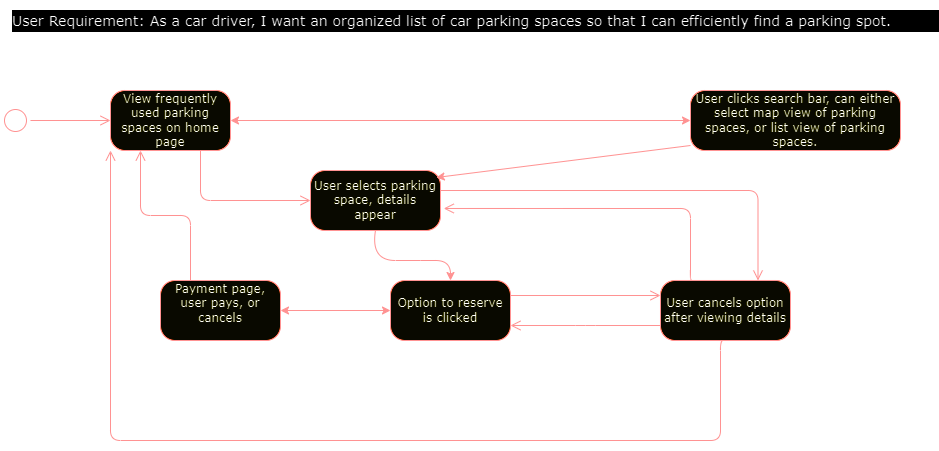

The diagram above was exported from draw.io. Its source (the exported page's mxGraphModel, read from the mxfile embedded in the PNG):
<mxGraphModel dx="1050" dy="583" grid="1" gridSize="10" guides="1" tooltips="1" connect="1" arrows="1" fold="1" page="1" pageScale="1" pageWidth="1100" pageHeight="850" background="none" math="0" shadow="0">
  <root>
    <mxCell id="0" />
    <mxCell id="1" parent="0" />
    <mxCell id="382b91b5511bd0f7-1" value="" style="ellipse;html=1;shape=startState;fillColor=#000000;strokeColor=#ff0000;rounded=1;shadow=0;comic=0;labelBackgroundColor=none;fontFamily=Verdana;fontSize=12;fontColor=#000000;align=center;direction=south;" parent="1" vertex="1">
      <mxGeometry x="130" y="135" width="30" height="30" as="geometry" />
    </mxCell>
    <mxCell id="382b91b5511bd0f7-5" value="&lt;div&gt;Payment page, user pays, or cancels&lt;br&gt;&lt;/div&gt;&lt;div&gt;&lt;br&gt;&lt;/div&gt;" style="rounded=1;whiteSpace=wrap;html=1;arcSize=24;fillColor=#ffffc0;strokeColor=#ff0000;shadow=0;comic=0;labelBackgroundColor=none;fontFamily=Verdana;fontSize=12;fontColor=#000000;align=center;" parent="1" vertex="1">
      <mxGeometry x="290" y="310" width="120" height="60" as="geometry" />
    </mxCell>
    <mxCell id="382b91b5511bd0f7-6" value="View frequently used parking spaces on home page" style="rounded=1;whiteSpace=wrap;html=1;arcSize=24;fillColor=#ffffc0;strokeColor=#ff0000;shadow=0;comic=0;labelBackgroundColor=none;fontFamily=Verdana;fontSize=12;fontColor=#000000;align=center;" parent="1" vertex="1">
      <mxGeometry x="240" y="120" width="120" height="60" as="geometry" />
    </mxCell>
    <mxCell id="3cde6dad864a17aa-3" style="edgeStyle=orthogonalEdgeStyle;html=1;exitX=1;exitY=0.5;entryX=0.75;entryY=0;labelBackgroundColor=none;endArrow=open;endSize=8;strokeColor=#ff0000;fontFamily=Verdana;fontSize=12;align=left;exitDx=0;exitDy=0;entryDx=0;entryDy=0;" parent="1" source="382b91b5511bd0f7-7" target="382b91b5511bd0f7-9" edge="1">
      <mxGeometry relative="1" as="geometry">
        <Array as="points">
          <mxPoint x="560" y="220" />
          <mxPoint x="880" y="220" />
        </Array>
        <mxPoint x="765" y="210" as="sourcePoint" />
        <mxPoint x="1025" y="305" as="targetPoint" />
      </mxGeometry>
    </mxCell>
    <mxCell id="382b91b5511bd0f7-7" value="&lt;div&gt;User selects parking space, details appear&lt;/div&gt;" style="rounded=1;whiteSpace=wrap;html=1;arcSize=24;fillColor=#ffffc0;strokeColor=#ff0000;shadow=0;comic=0;labelBackgroundColor=none;fontFamily=Verdana;fontSize=12;fontColor=#000000;align=center;" parent="1" vertex="1">
      <mxGeometry x="440" y="200" width="130" height="60" as="geometry" />
    </mxCell>
    <mxCell id="3cde6dad864a17aa-13" style="edgeStyle=elbowEdgeStyle;html=1;exitX=0;exitY=0.75;entryX=1;entryY=0.75;labelBackgroundColor=none;endArrow=open;endSize=8;strokeColor=#ff0000;fontFamily=Verdana;fontSize=12;align=left;" parent="1" source="382b91b5511bd0f7-9" target="382b91b5511bd0f7-10" edge="1">
      <mxGeometry relative="1" as="geometry" />
    </mxCell>
    <mxCell id="382b91b5511bd0f7-9" value="User cancels option after viewing details" style="rounded=1;whiteSpace=wrap;html=1;arcSize=24;fillColor=#ffffc0;strokeColor=#ff0000;shadow=0;comic=0;labelBackgroundColor=none;fontFamily=Verdana;fontSize=12;fontColor=#000000;align=center;" parent="1" vertex="1">
      <mxGeometry x="790" y="310" width="130" height="60" as="geometry" />
    </mxCell>
    <mxCell id="382b91b5511bd0f7-10" value="Option to reserve is clicked" style="rounded=1;whiteSpace=wrap;html=1;arcSize=24;fillColor=#ffffc0;strokeColor=#ff0000;shadow=0;comic=0;labelBackgroundColor=none;fontFamily=Verdana;fontSize=12;fontColor=#000000;align=center;" parent="1" vertex="1">
      <mxGeometry x="520" y="310" width="120" height="60" as="geometry" />
    </mxCell>
    <mxCell id="2a3bc250acf0617d-9" style="edgeStyle=orthogonalEdgeStyle;html=1;labelBackgroundColor=none;endArrow=open;endSize=8;strokeColor=#ff0000;fontFamily=Verdana;fontSize=12;align=left;" parent="1" source="382b91b5511bd0f7-1" target="382b91b5511bd0f7-6" edge="1">
      <mxGeometry relative="1" as="geometry" />
    </mxCell>
    <mxCell id="2a3bc250acf0617d-10" style="edgeStyle=orthogonalEdgeStyle;html=1;labelBackgroundColor=none;endArrow=open;endSize=8;strokeColor=#ff0000;fontFamily=Verdana;fontSize=12;align=left;entryX=0;entryY=0.5;" parent="1" source="382b91b5511bd0f7-6" target="382b91b5511bd0f7-7" edge="1">
      <mxGeometry relative="1" as="geometry">
        <Array as="points">
          <mxPoint x="330" y="230" />
        </Array>
      </mxGeometry>
    </mxCell>
    <mxCell id="2a3bc250acf0617d-12" style="edgeStyle=orthogonalEdgeStyle;html=1;exitX=0.25;exitY=0;entryX=0.25;entryY=1;labelBackgroundColor=none;endArrow=open;endSize=8;strokeColor=#ff0000;fontFamily=Verdana;fontSize=12;align=left;" parent="1" source="382b91b5511bd0f7-5" target="382b91b5511bd0f7-6" edge="1">
      <mxGeometry relative="1" as="geometry" />
    </mxCell>
    <mxCell id="2a3bc250acf0617d-15" style="edgeStyle=orthogonalEdgeStyle;html=1;exitX=1;exitY=0.25;entryX=0;entryY=0.25;labelBackgroundColor=none;endArrow=open;endSize=8;strokeColor=#ff0000;fontFamily=Verdana;fontSize=12;align=left;" parent="1" source="382b91b5511bd0f7-10" target="382b91b5511bd0f7-9" edge="1">
      <mxGeometry relative="1" as="geometry" />
    </mxCell>
    <mxCell id="ZDWSteUXq-37JtE0QG8x-1" value="&lt;div&gt;User clicks search bar, can either select map view of parking spaces, or list view of parking spaces.&lt;/div&gt;" style="rounded=1;whiteSpace=wrap;html=1;arcSize=24;fillColor=#ffffc0;strokeColor=#ff0000;shadow=0;comic=0;labelBackgroundColor=none;fontFamily=Verdana;fontSize=12;fontColor=#000000;align=center;" parent="1" vertex="1">
      <mxGeometry x="820" y="120" width="210" height="60" as="geometry" />
    </mxCell>
    <mxCell id="jNq19sZ7IttOkfsxqi6d-4" value="&lt;ol style=&quot;margin: 0px; padding: 0px; border: 0px; vertical-align: baseline; list-style: none; min-height: 0px; overflow: hidden; text-align: start; font-size: 14px;&quot; tabindex=&quot;0&quot; data-list-id=&quot;chat-messages&quot; role=&quot;list&quot; aria-label=&quot;Messages in&quot; class=&quot;scrollerInner__059a5&quot;&gt;&lt;li style=&quot;margin: 0px; padding: 0px; border: 0px; font-weight: inherit; font-style: inherit; vertical-align: baseline; outline: none; position: relative;&quot; aria-setsize=&quot;-1&quot; class=&quot;messageListItem__6a4fb&quot; id=&quot;chat-messages-1202646909362245704-1206653406081458186&quot;&gt;&lt;div style=&quot;margin: 0px; padding-top: var(--custom-message-spacing-vertical-container-cozy); padding-bottom: var(--custom-message-spacing-vertical-container-cozy); padding-left: var(--custom-message-margin-left-content-cozy); border: 0px; font-weight: inherit; font-style: inherit; vertical-align: baseline; outline: 0px; position: relative; overflow-wrap: break-word; user-select: text; flex: 0 0 auto; min-height: 1.375rem; padding-right: 48px !important;&quot; aria-labelledby=&quot;message-username-1206653093479981088 uid_1 message-content-1206653406081458186 uid_2 message-timestamp-1206653406081458186&quot; aria-roledescription=&quot;Message&quot; aria-setsize=&quot;-1&quot; tabindex=&quot;-1&quot; data-list-item-id=&quot;chat-messages___chat-messages-1202646909362245704-1206653406081458186&quot; role=&quot;article&quot; class=&quot;message__80c10 cozyMessage__64ce7 wrapper__09ecc cozy_f5c119 zalgo__39311&quot;&gt;&lt;div style=&quot;margin: 0px; padding: 0px; border: 0px; font-weight: inherit; font-style: inherit; vertical-align: baseline; outline: 0px; position: static;&quot; class=&quot;contents_f41bb2&quot;&gt;&lt;div style=&quot;margin-top: 0px; margin-right: 0px; margin-bottom: 0px; margin-left: calc(-1*var(--custom-message-margin-left-content-cozy)); padding-top: 0px; padding-right: 0px; padding-bottom: 0px; padding-left: var(--custom-message-margin-left-content-cozy); border: 0px; font-weight: inherit; font-style: inherit; vertical-align: baseline; outline: 0px; line-height: 1.375rem; overflow-wrap: break-word; user-select: text; color: var(--text-normal); position: relative; overflow: hidden;&quot; class=&quot;markup_a7e664 messageContent__21e69&quot; id=&quot;message-content-1206653406081458186&quot;&gt;&lt;font style=&quot;font-size: 14px;&quot; face=&quot;Verdana&quot;&gt;User Requirement: As a car driver&lt;span style=&quot;margin: 0px; padding: 0px; border: 0px; font-weight: inherit; font-style: inherit; vertical-align: baseline; outline: 0px;&quot;&gt;, I want an organized list of car parking spaces so that I can efficiently find a parking spot.&lt;/span&gt;&lt;/font&gt;&lt;/div&gt;&lt;/div&gt;&lt;/div&gt;&lt;/li&gt;&lt;/ol&gt;" style="text;html=1;align=center;verticalAlign=middle;resizable=0;points=[];autosize=1;strokeColor=none;fillColor=none;labelBackgroundColor=default;" parent="1" vertex="1">
      <mxGeometry x="160" y="30" width="890" height="40" as="geometry" />
    </mxCell>
    <mxCell id="ZDWSteUXq-37JtE0QG8x-2" value="" style="endArrow=classic;html=1;rounded=0;exitX=0;exitY=1;exitDx=0;exitDy=0;entryX=0.967;entryY=0.117;entryDx=0;entryDy=0;entryPerimeter=0;strokeColor=#FF0000;" parent="1" target="382b91b5511bd0f7-7" edge="1">
      <mxGeometry width="50" height="50" relative="1" as="geometry">
        <mxPoint x="820" y="175" as="sourcePoint" />
        <mxPoint x="525" y="425" as="targetPoint" />
      </mxGeometry>
    </mxCell>
    <mxCell id="ZDWSteUXq-37JtE0QG8x-6" value="" style="curved=1;endArrow=classic;html=1;rounded=0;exitX=0.5;exitY=1;exitDx=0;exitDy=0;entryX=0.5;entryY=0;entryDx=0;entryDy=0;strokeColor=#FF0000;" edge="1" parent="1" source="382b91b5511bd0f7-7" target="382b91b5511bd0f7-10">
      <mxGeometry width="50" height="50" relative="1" as="geometry">
        <mxPoint x="500" y="270" as="sourcePoint" />
        <mxPoint x="620" y="260" as="targetPoint" />
        <Array as="points">
          <mxPoint x="500" y="290" />
          <mxPoint x="550" y="290" />
          <mxPoint x="580" y="290" />
        </Array>
      </mxGeometry>
    </mxCell>
    <mxCell id="jNq19sZ7IttOkfsxqi6d-7" style="edgeStyle=orthogonalEdgeStyle;html=1;labelBackgroundColor=none;endArrow=open;endSize=8;strokeColor=#ff0000;fontFamily=Verdana;fontSize=12;align=left;entryX=0;entryY=1;entryDx=0;entryDy=0;exitX=0.5;exitY=1;exitDx=0;exitDy=0;" edge="1" parent="1" source="382b91b5511bd0f7-9" target="382b91b5511bd0f7-6">
      <mxGeometry relative="1" as="geometry">
        <mxPoint x="850" y="460" as="sourcePoint" />
        <mxPoint x="360" y="410" as="targetPoint" />
        <Array as="points">
          <mxPoint x="850" y="470" />
          <mxPoint x="240" y="470" />
        </Array>
      </mxGeometry>
    </mxCell>
    <mxCell id="ZDWSteUXq-37JtE0QG8x-9" style="edgeStyle=orthogonalEdgeStyle;html=1;exitX=0.25;exitY=0;entryX=1.025;entryY=0.633;labelBackgroundColor=none;endArrow=open;endSize=8;strokeColor=#ff0000;fontFamily=Verdana;fontSize=12;align=left;exitDx=0;exitDy=0;entryDx=0;entryDy=0;entryPerimeter=0;" edge="1" parent="1" source="382b91b5511bd0f7-9" target="382b91b5511bd0f7-7">
      <mxGeometry relative="1" as="geometry">
        <Array as="points">
          <mxPoint x="820" y="238" />
        </Array>
        <mxPoint x="710" y="500" as="sourcePoint" />
        <mxPoint x="1030" y="580" as="targetPoint" />
      </mxGeometry>
    </mxCell>
    <mxCell id="jNq19sZ7IttOkfsxqi6d-8" value="" style="endArrow=classic;startArrow=classic;html=1;rounded=0;entryX=0;entryY=0.5;entryDx=0;entryDy=0;exitX=1;exitY=0.5;exitDx=0;exitDy=0;fontColor=#FF0000;labelBackgroundColor=#FF0000;strokeColor=#FF0000;" edge="1" parent="1" source="382b91b5511bd0f7-6" target="ZDWSteUXq-37JtE0QG8x-1">
      <mxGeometry width="50" height="50" relative="1" as="geometry">
        <mxPoint x="410" y="135" as="sourcePoint" />
        <mxPoint x="460" y="85" as="targetPoint" />
      </mxGeometry>
    </mxCell>
    <mxCell id="ZDWSteUXq-37JtE0QG8x-10" value="" style="endArrow=classic;startArrow=classic;html=1;rounded=0;exitX=1;exitY=0.5;exitDx=0;exitDy=0;entryX=0;entryY=0.5;entryDx=0;entryDy=0;strokeColor=#FF0000;" edge="1" parent="1" source="382b91b5511bd0f7-5" target="382b91b5511bd0f7-10">
      <mxGeometry width="50" height="50" relative="1" as="geometry">
        <mxPoint x="520" y="390" as="sourcePoint" />
        <mxPoint x="510" y="340" as="targetPoint" />
      </mxGeometry>
    </mxCell>
  </root>
</mxGraphModel>